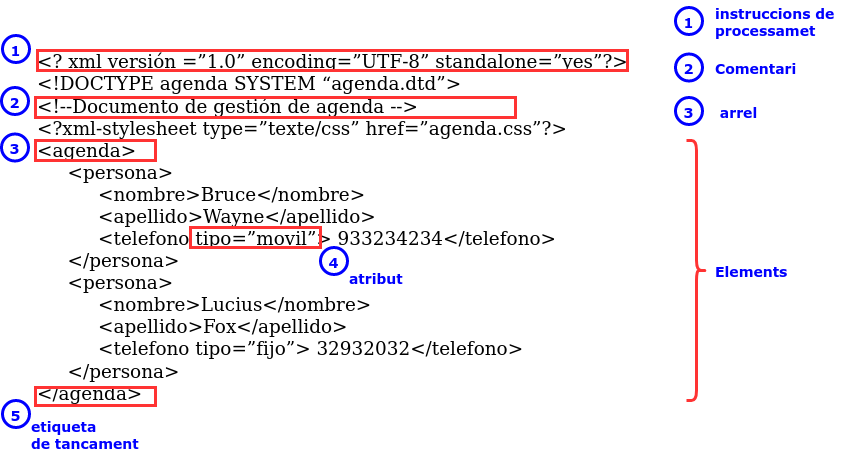

The diagram above was exported from draw.io. Its source (the exported page's mxGraphModel, read from the mxfile embedded in the PNG):
<mxGraphModel dx="1422" dy="837" grid="1" gridSize="10" guides="1" tooltips="1" connect="1" arrows="1" fold="1" page="1" pageScale="1" pageWidth="1169" pageHeight="827" math="0" shadow="0">
  <root>
    <mxCell id="0" />
    <mxCell id="1" parent="0" />
    <mxCell id="N_DnpksCKtDa2JelXaHf-1" value="&lt;span class=&quot;markedContent&quot; id=&quot;page46R_mcid35&quot;&gt;&lt;span style=&quot;left: 177.283px ; top: 748.493px ; font-size: 18.4px ; transform: scalex(0.702147)&quot; dir=&quot;ltr&quot;&gt;&amp;lt;?&lt;/span&gt;&lt;/span&gt;&lt;span class=&quot;markedContent&quot; id=&quot;page46R_mcid36&quot;&gt;&lt;span style=&quot;left: 194.966px ; top: 748.493px ; font-size: 18.4px&quot; dir=&quot;ltr&quot;&gt; &lt;/span&gt;&lt;span style=&quot;left: 198.883px ; top: 748.493px ; font-size: 18.4px ; transform: scalex(0.778107)&quot; dir=&quot;ltr&quot;&gt;xml versión =”1.0”&lt;/span&gt;&lt;/span&gt;&lt;span class=&quot;markedContent&quot; id=&quot;page46R_mcid37&quot;&gt;&lt;/span&gt;&lt;span class=&quot;markedContent&quot; id=&quot;page46R_mcid38&quot;&gt;&lt;span style=&quot;left: 336.479px ; top: 748.493px ; font-size: 18.4px&quot; dir=&quot;ltr&quot;&gt; &lt;/span&gt;&lt;span style=&quot;left: 340.567px ; top: 748.493px ; font-size: 18.4px ; transform: scalex(0.790188)&quot; dir=&quot;ltr&quot;&gt;encoding=”UTF&lt;/span&gt;&lt;/span&gt;&lt;span class=&quot;markedContent&quot; id=&quot;page46R_mcid39&quot;&gt;&lt;span style=&quot;left: 455px ; top: 748.493px ; font-size: 18.4px&quot; dir=&quot;ltr&quot;&gt;-&lt;/span&gt;&lt;/span&gt;&lt;span class=&quot;markedContent&quot; id=&quot;page46R_mcid40&quot;&gt;&lt;span style=&quot;left: 460.6px ; top: 748.493px ; font-size: 18.4px ; transform: scalex(0.790044)&quot; dir=&quot;ltr&quot;&gt;8” stand&lt;/span&gt;&lt;/span&gt;&lt;span class=&quot;markedContent&quot; id=&quot;page46R_mcid41&quot;&gt;&lt;span style=&quot;left: 522.633px ; top: 748.493px ; font-size: 18.4px&quot; dir=&quot;ltr&quot;&gt;a&lt;/span&gt;&lt;/span&gt;&lt;span class=&quot;markedContent&quot; id=&quot;page46R_mcid42&quot;&gt;&lt;span style=&quot;left: 531.433px ; top: 748.493px ; font-size: 18.4px ; transform: scalex(0.773202)&quot; dir=&quot;ltr&quot;&gt;lone=”yes&lt;/span&gt;&lt;/span&gt;&lt;span class=&quot;markedContent&quot; id=&quot;page46R_mcid43&quot;&gt;&lt;span style=&quot;left: 605.833px ; top: 748.493px ; font-size: 18.4px ; transform: scalex(0.725047)&quot; dir=&quot;ltr&quot;&gt;”?&amp;gt;&lt;/span&gt;&lt;/span&gt;&lt;span class=&quot;markedContent&quot; id=&quot;page46R_mcid44&quot;&gt;&lt;/span&gt;&lt;span class=&quot;markedContent&quot; id=&quot;page46R_mcid45&quot;&gt;&lt;br&gt;&lt;span style=&quot;left: 177.283px ; top: 774.527px ; font-size: 18.4px ; transform: scalex(0.801589)&quot; dir=&quot;ltr&quot;&gt;&amp;lt;!DOCTYPE agenda SYSTEM&lt;/span&gt;&lt;span style=&quot;left: 388.529px ; top: 774.527px ; font-size: 18.4px&quot; dir=&quot;ltr&quot;&gt; &lt;/span&gt;&lt;span style=&quot;left: 392.567px ; top: 774.527px ; font-size: 18.4px ; transform: scalex(0.799775)&quot; dir=&quot;ltr&quot;&gt;“agenda.dtd”&amp;gt;&lt;/span&gt;&lt;/span&gt;&lt;span class=&quot;markedContent&quot; id=&quot;page46R_mcid46&quot;&gt;&lt;br&gt;&lt;span style=&quot;left: 177.283px ; top: 800.127px ; font-size: 18.4px ; transform: scalex(0.785708)&quot; dir=&quot;ltr&quot;&gt;&amp;lt;!--Documento de gestión de agenda --&amp;gt;&lt;/span&gt;&lt;/span&gt;&lt;span class=&quot;markedContent&quot; id=&quot;page46R_mcid47&quot;&gt;&lt;br&gt;&lt;span style=&quot;left: 177.283px ; top: 825.727px ; font-size: 18.4px ; transform: scalex(0.766614)&quot; dir=&quot;ltr&quot;&gt;&amp;lt;?xml-&lt;/span&gt;&lt;span style=&quot;left: 227.683px ; top: 825.727px ; font-size: 18.4px ; transform: scalex(0.7798)&quot; dir=&quot;ltr&quot;&gt;stylesheet type=”texte/css” href=”agenda.css”?&amp;gt;&lt;/span&gt;&lt;/span&gt;&lt;span class=&quot;markedContent&quot; id=&quot;page46R_mcid48&quot;&gt;&lt;br&gt;&lt;span style=&quot;left: 177.283px ; top: 851.727px ; font-size: 18.4px ; transform: scalex(0.733418)&quot; dir=&quot;ltr&quot;&gt;&amp;lt;agenda&amp;gt;&lt;/span&gt;&lt;/span&gt;&lt;span class=&quot;markedContent&quot; id=&quot;page46R_mcid49&quot;&gt;&lt;br&gt;&lt;span style=&quot;left: 200.483px ; top: 877.327px ; font-size: 18.4px ; transform: scalex(0.748943)&quot; dir=&quot;ltr&quot;&gt;&lt;span style=&quot;white-space: pre&quot;&gt;&#09;&lt;/span&gt;&amp;lt;persona&amp;gt;&lt;/span&gt;&lt;/span&gt;&lt;span class=&quot;markedContent&quot; id=&quot;page46R_mcid50&quot;&gt;&lt;br&gt;&lt;span style=&quot;left: 259.717px ; top: 903.377px ; font-size: 18.4px ; transform: scalex(0.779322)&quot; dir=&quot;ltr&quot;&gt;&lt;span style=&quot;white-space: pre&quot;&gt;&lt;span style=&quot;white-space: pre&quot;&gt;&#09;&lt;/span&gt;&#09;&lt;/span&gt;&amp;lt;nombre&amp;gt;Bruce&amp;lt;/nombre&amp;gt;&lt;/span&gt;&lt;/span&gt;&lt;span class=&quot;markedContent&quot; id=&quot;page46R_mcid51&quot;&gt;&lt;br&gt;&lt;span style=&quot;left: 259.717px ; top: 928.977px ; font-size: 18.4px ; transform: scalex(0.781695)&quot; dir=&quot;ltr&quot;&gt;&lt;span style=&quot;white-space: pre&quot;&gt;&lt;span style=&quot;white-space: pre&quot;&gt;&#09;&lt;/span&gt;&#09;&lt;/span&gt;&amp;lt;apellido&amp;gt;Wayne&amp;lt;/apellido&amp;gt;&lt;/span&gt;&lt;/span&gt;&lt;span class=&quot;markedContent&quot; id=&quot;page46R_mcid52&quot;&gt;&lt;br&gt;&lt;/span&gt;&lt;div&gt;&lt;span class=&quot;markedContent&quot; id=&quot;page46R_mcid52&quot;&gt;&lt;span style=&quot;left: 259.717px ; top: 954.577px ; font-size: 18.4px ; transform: scalex(0.802793)&quot; dir=&quot;ltr&quot;&gt;&lt;span style=&quot;white-space: pre&quot;&gt;&lt;span style=&quot;white-space: pre&quot;&gt;&#09;&lt;/span&gt;&#09;&lt;/span&gt;&amp;lt;telefono tipo&lt;/span&gt;&lt;span style=&quot;left: 365.767px ; top: 954.577px ; font-size: 18.4px ; transform: scalex(0.773192)&quot; dir=&quot;ltr&quot;&gt;=”movil”&amp;gt; 933234234&amp;lt;/telefono&amp;gt;&lt;/span&gt;&lt;/span&gt;&lt;span class=&quot;markedContent&quot; id=&quot;page46R_mcid53&quot;&gt;&lt;span style=&quot;left: 200.483px ; top: 980.577px ; font-size: 18.4px ; transform: scalex(0.771677)&quot; dir=&quot;ltr&quot;&gt;&lt;span style=&quot;white-space: pre&quot;&gt;&lt;br&gt;&lt;/span&gt;&lt;/span&gt;&lt;/span&gt;&lt;/div&gt;&lt;div&gt;&lt;span class=&quot;markedContent&quot; id=&quot;page46R_mcid53&quot;&gt;&lt;span style=&quot;left: 200.483px ; top: 980.577px ; font-size: 18.4px ; transform: scalex(0.771677)&quot; dir=&quot;ltr&quot;&gt;&lt;span style=&quot;white-space: pre&quot;&gt;&lt;/span&gt;&lt;span style=&quot;white-space: pre&quot;&gt;&lt;span style=&quot;white-space: pre&quot;&gt;&lt;/span&gt;&#09;&lt;/span&gt;&amp;lt;/persona&amp;gt;&lt;/span&gt;&lt;/span&gt;&lt;span class=&quot;markedContent&quot; id=&quot;page46R_mcid54&quot;&gt;&lt;/span&gt;&lt;/div&gt;&lt;div&gt;&lt;span class=&quot;markedContent&quot; id=&quot;page46R_mcid54&quot;&gt;&lt;/span&gt;&lt;/div&gt;&lt;span class=&quot;markedContent&quot; id=&quot;page46R_mcid54&quot;&gt;&lt;span style=&quot;left: 200.483px ; top: 1006.18px ; font-size: 18.4px ; transform: scalex(0.748943)&quot; dir=&quot;ltr&quot;&gt;&lt;span style=&quot;white-space: pre&quot;&gt;&#09;&lt;/span&gt;&amp;lt;persona&amp;gt;&lt;/span&gt;&lt;/span&gt;&lt;span class=&quot;markedContent&quot; id=&quot;page46R_mcid55&quot;&gt;&lt;br&gt;&lt;span style=&quot;left: 259.717px ; top: 1031.81px ; font-size: 18.4px ; transform: scalex(0.777476)&quot; dir=&quot;ltr&quot;&gt;&lt;span style=&quot;white-space: pre&quot;&gt;&lt;span style=&quot;white-space: pre&quot;&gt;&#09;&lt;/span&gt;&#09;&lt;/span&gt;&amp;lt;nombre&amp;gt;Lucius&amp;lt;/nombre&amp;gt;&lt;/span&gt;&lt;/span&gt;&lt;span class=&quot;markedContent&quot; id=&quot;page46R_mcid56&quot;&gt;&lt;br&gt;&lt;span style=&quot;left: 259.717px ; top: 1057.81px ; font-size: 18.4px ; transform: scalex(0.77131)&quot; dir=&quot;ltr&quot;&gt;&lt;span style=&quot;white-space: pre&quot;&gt;&lt;span style=&quot;white-space: pre&quot;&gt;&#09;&lt;/span&gt;&#09;&lt;/span&gt;&amp;lt;apellido&amp;gt;Fox&amp;lt;/apellido&amp;gt;&lt;/span&gt;&lt;/span&gt;&lt;span class=&quot;markedContent&quot; id=&quot;page46R_mcid57&quot;&gt;&lt;br&gt;&lt;/span&gt;&lt;div&gt;&lt;span class=&quot;markedContent&quot; id=&quot;page46R_mcid57&quot;&gt;&lt;span style=&quot;left: 259.717px ; top: 1083.41px ; font-size: 18.4px ; transform: scalex(0.802793)&quot; dir=&quot;ltr&quot;&gt;&lt;span style=&quot;white-space: pre&quot;&gt;&lt;span style=&quot;white-space: pre&quot;&gt;&#09;&lt;/span&gt;&#09;&lt;/span&gt;&amp;lt;telefono tipo&lt;/span&gt;&lt;span style=&quot;left: 365.767px ; top: 1083.41px ; font-size: 18.4px ; transform: scalex(0.774751)&quot; dir=&quot;ltr&quot;&gt;=”fijo”&amp;gt; 32932032&amp;lt;/telefono&amp;gt;&lt;/span&gt;&lt;/span&gt;&lt;span class=&quot;markedContent&quot; id=&quot;page46R_mcid58&quot;&gt;&lt;br&gt;&lt;/span&gt;&lt;/div&gt;&lt;div&gt;&lt;span class=&quot;markedContent&quot; id=&quot;page46R_mcid58&quot;&gt;&lt;/span&gt;&lt;/div&gt;&lt;span class=&quot;markedContent&quot; id=&quot;page46R_mcid58&quot;&gt;&lt;span style=&quot;left: 200.483px ; top: 1109.01px ; font-size: 18.4px ; transform: scalex(0.771677)&quot; dir=&quot;ltr&quot;&gt;&lt;span style=&quot;white-space: pre&quot;&gt;&#09;&lt;/span&gt;&amp;lt;/persona&amp;gt;&lt;/span&gt;&lt;/span&gt;&lt;span class=&quot;markedContent&quot; id=&quot;page46R_mcid59&quot;&gt;&lt;br&gt;&lt;/span&gt;&lt;div&gt;&lt;span class=&quot;markedContent&quot; id=&quot;page46R_mcid59&quot;&gt;&lt;span style=&quot;left: 177.283px ; top: 1135.01px ; font-size: 18.4px ; transform: scalex(0.758229)&quot; dir=&quot;ltr&quot;&gt;&amp;lt;/agenda&amp;gt;&lt;/span&gt;&lt;/span&gt;&lt;/div&gt;" style="text;html=1;align=left;verticalAlign=middle;resizable=0;points=[];autosize=1;strokeColor=none;fillColor=none;fontFamily=Lucida Console;" parent="1" vertex="1">
      <mxGeometry x="280" y="290" width="610" height="260" as="geometry" />
    </mxCell>
    <mxCell id="N_DnpksCKtDa2JelXaHf-7" value="" style="rounded=0;whiteSpace=wrap;html=1;fontFamily=Lucida Console;fillColor=none;strokeColor=#FF3333;strokeWidth=3;" parent="1" vertex="1">
      <mxGeometry x="280" y="290" width="480" height="20" as="geometry" />
    </mxCell>
    <mxCell id="N_DnpksCKtDa2JelXaHf-9" value="Comentari" style="text;html=1;align=left;verticalAlign=middle;resizable=0;points=[];autosize=1;strokeColor=none;fillColor=none;fontFamily=Verdana;fontSize=14;fontStyle=1;fontColor=#0000FF;" parent="1" vertex="1">
      <mxGeometry x="958" y="250" width="100" height="20" as="geometry" />
    </mxCell>
    <mxCell id="N_DnpksCKtDa2JelXaHf-10" value="" style="rounded=0;whiteSpace=wrap;html=1;fontFamily=Lucida Console;fillColor=none;strokeColor=#FF3333;strokeWidth=3;" parent="1" vertex="1">
      <mxGeometry x="280" y="333" width="120" height="20" as="geometry" />
    </mxCell>
    <mxCell id="N_DnpksCKtDa2JelXaHf-12" value="arrel" style="text;html=1;align=center;verticalAlign=middle;resizable=0;points=[];autosize=1;strokeColor=none;fillColor=none;fontFamily=Verdana;fontSize=14;fontStyle=1;fontColor=#0000FF;" parent="1" vertex="1">
      <mxGeometry x="958" y="293.5" width="50" height="20" as="geometry" />
    </mxCell>
    <mxCell id="N_DnpksCKtDa2JelXaHf-13" value="" style="rounded=0;whiteSpace=wrap;html=1;fontFamily=Lucida Console;fillColor=none;strokeColor=#FF3333;strokeWidth=3;" parent="1" vertex="1">
      <mxGeometry x="282" y="243" width="590" height="20" as="geometry" />
    </mxCell>
    <mxCell id="N_DnpksCKtDa2JelXaHf-15" value="&lt;div&gt;instruccions de &lt;br&gt;&lt;/div&gt;&lt;div&gt;processamet&lt;/div&gt;" style="text;html=1;align=left;verticalAlign=middle;resizable=0;points=[];autosize=1;strokeColor=none;fillColor=none;fontFamily=Verdana;fontSize=14;fontStyle=1;fontColor=#0000FF;" parent="1" vertex="1">
      <mxGeometry x="958" y="193.5" width="130" height="40" as="geometry" />
    </mxCell>
    <mxCell id="N_DnpksCKtDa2JelXaHf-17" value="" style="rounded=0;whiteSpace=wrap;html=1;fontFamily=Lucida Console;fillColor=none;strokeColor=#FF3333;strokeWidth=3;" parent="1" vertex="1">
      <mxGeometry x="280" y="580" width="120" height="18" as="geometry" />
    </mxCell>
    <mxCell id="N_DnpksCKtDa2JelXaHf-19" value="&lt;div&gt;etiqueta &lt;br&gt;&lt;/div&gt;&lt;div&gt;de tancament&lt;/div&gt;" style="text;html=1;align=left;verticalAlign=middle;resizable=0;points=[];autosize=1;strokeColor=none;fillColor=none;fontFamily=Verdana;fontSize=14;fontStyle=1;fontColor=#0000FF;" parent="1" vertex="1">
      <mxGeometry x="274" y="606.5" width="120" height="40" as="geometry" />
    </mxCell>
    <mxCell id="N_DnpksCKtDa2JelXaHf-20" value="" style="shape=curlyBracket;whiteSpace=wrap;html=1;rounded=1;flipH=1;fontFamily=Verdana;fontSize=14;fontColor=#0000FF;strokeColor=#FF3333;strokeWidth=3;fillColor=none;align=left;" parent="1" vertex="1">
      <mxGeometry x="931" y="333" width="20" height="260" as="geometry" />
    </mxCell>
    <mxCell id="N_DnpksCKtDa2JelXaHf-21" value="&lt;b&gt;Elements&lt;/b&gt;" style="text;html=1;align=left;verticalAlign=middle;resizable=0;points=[];autosize=1;strokeColor=none;fillColor=none;fontSize=14;fontFamily=Verdana;fontColor=#0000FF;" parent="1" vertex="1">
      <mxGeometry x="958" y="453" width="90" height="20" as="geometry" />
    </mxCell>
    <mxCell id="N_DnpksCKtDa2JelXaHf-22" value="" style="rounded=0;whiteSpace=wrap;html=1;fontFamily=Lucida Console;fillColor=none;strokeColor=#FF3333;strokeWidth=3;" parent="1" vertex="1">
      <mxGeometry x="435" y="420" width="130" height="20" as="geometry" />
    </mxCell>
    <mxCell id="N_DnpksCKtDa2JelXaHf-24" value="atribut" style="text;html=1;align=left;verticalAlign=middle;resizable=0;points=[];autosize=1;strokeColor=none;fillColor=none;fontFamily=Verdana;fontSize=14;fontStyle=1;fontColor=#0000FF;" parent="1" vertex="1">
      <mxGeometry x="592" y="460" width="70" height="20" as="geometry" />
    </mxCell>
    <mxCell id="N_DnpksCKtDa2JelXaHf-25" value="1" style="ellipse;html=1;aspect=fixed;fontFamily=Verdana;fontSize=14;fontColor=#0000FF;strokeColor=#0000FF;strokeWidth=3;fillColor=none;fontStyle=1;align=center;whiteSpace=wrap;" parent="1" vertex="1">
      <mxGeometry x="247" y="228" width="27" height="27" as="geometry" />
    </mxCell>
    <mxCell id="N_DnpksCKtDa2JelXaHf-26" value="1" style="ellipse;html=1;aspect=fixed;fontFamily=Verdana;fontSize=14;fontColor=#0000FF;strokeColor=#0000FF;strokeWidth=3;fillColor=none;fontStyle=1;align=center;whiteSpace=wrap;" parent="1" vertex="1">
      <mxGeometry x="920" y="200" width="27" height="27" as="geometry" />
    </mxCell>
    <mxCell id="N_DnpksCKtDa2JelXaHf-27" value="2" style="ellipse;html=1;aspect=fixed;fontFamily=Verdana;fontSize=14;fontColor=#0000FF;strokeColor=#0000FF;strokeWidth=3;fillColor=none;fontStyle=1;align=center;whiteSpace=wrap;" parent="1" vertex="1">
      <mxGeometry x="246" y="280" width="27" height="27" as="geometry" />
    </mxCell>
    <mxCell id="N_DnpksCKtDa2JelXaHf-28" value="2" style="ellipse;html=1;aspect=fixed;fontFamily=Verdana;fontSize=14;fontColor=#0000FF;strokeColor=#0000FF;strokeWidth=3;fillColor=none;fontStyle=1;align=center;whiteSpace=wrap;" parent="1" vertex="1">
      <mxGeometry x="920" y="246.5" width="27" height="27" as="geometry" />
    </mxCell>
    <mxCell id="N_DnpksCKtDa2JelXaHf-29" value="3" style="ellipse;html=1;aspect=fixed;fontFamily=Verdana;fontSize=14;fontColor=#0000FF;strokeColor=#0000FF;strokeWidth=3;fillColor=none;fontStyle=1;align=center;whiteSpace=wrap;" parent="1" vertex="1">
      <mxGeometry x="246" y="326.5" width="27" height="27" as="geometry" />
    </mxCell>
    <mxCell id="N_DnpksCKtDa2JelXaHf-30" value="3" style="ellipse;html=1;aspect=fixed;fontFamily=Verdana;fontSize=14;fontColor=#0000FF;strokeColor=#0000FF;strokeWidth=3;fillColor=none;fontStyle=1;align=center;whiteSpace=wrap;" parent="1" vertex="1">
      <mxGeometry x="920" y="290" width="27" height="27" as="geometry" />
    </mxCell>
    <mxCell id="N_DnpksCKtDa2JelXaHf-32" value="4" style="ellipse;html=1;aspect=fixed;fontFamily=Verdana;fontSize=14;fontColor=#0000FF;strokeColor=#0000FF;strokeWidth=3;fillColor=none;fontStyle=1;align=center;whiteSpace=wrap;" parent="1" vertex="1">
      <mxGeometry x="565" y="440" width="27" height="27" as="geometry" />
    </mxCell>
    <mxCell id="N_DnpksCKtDa2JelXaHf-33" value="5" style="ellipse;html=1;aspect=fixed;fontFamily=Verdana;fontSize=14;fontColor=#0000FF;strokeColor=#0000FF;strokeWidth=3;fillColor=none;fontStyle=1;align=center;whiteSpace=wrap;" parent="1" vertex="1">
      <mxGeometry x="247" y="593" width="27" height="27" as="geometry" />
    </mxCell>
  </root>
</mxGraphModel>